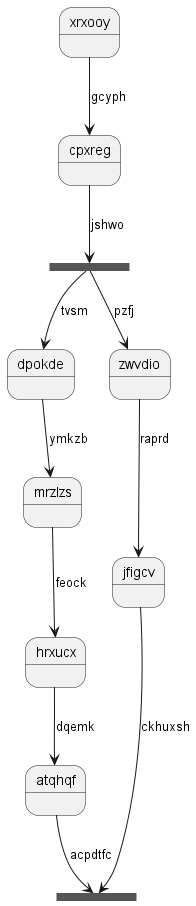

The diagram above was rendered by PlantUML. Its source (embedded in the PNG):
@startuml
state xrxooy
xrxooy --> cpxreg : gcyph
state yppspl <<fork>>
cpxreg --> yppspl : jshwo
state lqjrjy <<join>>
yppspl --> dpokde : tvsm
dpokde --> mrzlzs : ymkzb
mrzlzs --> hrxucx : feock
hrxucx --> atqhqf : dqemk
atqhqf --> lqjrjy : acpdtfc
yppspl --> zwvdio : pzfj
zwvdio --> jfigcv : raprd
jfigcv --> lqjrjy : ckhuxsh
@enduml